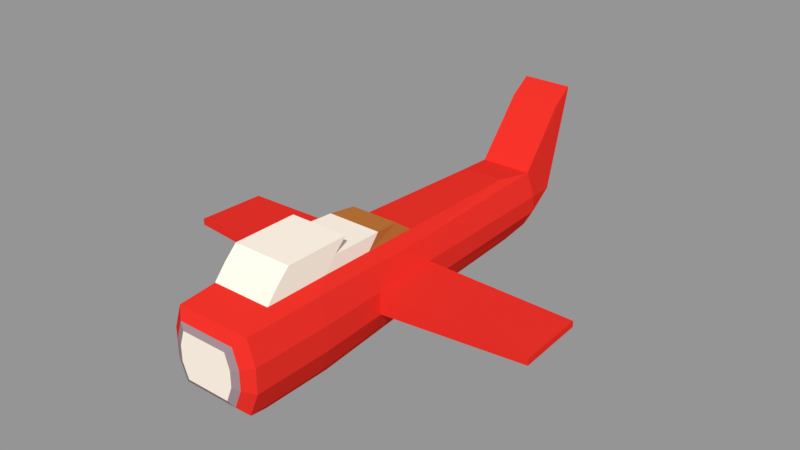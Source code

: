 # Source: PlaneModel01.blend  (saved by Blender 2.79.0; exported with 4.5.12 LTS)
import bpy
from mathutils import Matrix  # noqa: F401  (used for matrix-valued properties, if any)

bpy.ops.wm.read_factory_settings(use_empty=True)
scene = bpy.context.scene
scene.name = 'Scene'

# ---- collections
col_collection_1 = bpy.data.collections.new('Collection 1'); scene.collection.children.link(col_collection_1)

# ---- materials (node trees are filled in below, after node groups)
mat_grey = bpy.data.materials.new('Grey')
mat_grey.alpha_threshold = 0.0
mat_grey.use_transparent_shadow = False
mat_grey.diffuse_color = (0.3424, 0.2466, 0.2714, 1.0)
mat_grey.roughness = 0.5
mat_grey.line_color = (0.0, 0.0, 0.0, 1.0)
mat_blanc = bpy.data.materials.new('Blanc')
mat_blanc.alpha_threshold = 0.0
mat_blanc.use_transparent_shadow = False
mat_blanc.diffuse_color = (1.0, 0.9014, 0.7747, 1.0)
mat_blanc.roughness = 0.5
mat_blanc.line_color = (0.0, 0.0, 0.0, 1.0)
mat_red = bpy.data.materials.new('Red')
mat_red.alpha_threshold = 0.0
mat_red.use_transparent_shadow = False
mat_red.diffuse_color = (0.8, 0.03033, 0.02107, 1.0)
mat_red.roughness = 0.5
mat_red.line_color = (0.0, 0.0, 0.0, 1.0)
mat_marron = bpy.data.materials.new('Marron')
mat_marron.alpha_threshold = 0.0
mat_marron.use_transparent_shadow = False
mat_marron.diffuse_color = (0.4969, 0.1706, 0.03875, 1.0)
mat_marron.roughness = 0.5
mat_marron.line_color = (0.0, 0.0, 0.0, 1.0)

# ---- material node trees

# ---- meshes
me_cube_001 = bpy.data.meshes.new('Cube.001')
me_cube_001.from_pydata([(0.7805, -0.2085, 3.482), (0.8208, 1.26, 2.357), (0.7552, 1.573, -1.307), (0.8208, 1.639, 0.2312), (0.8208, 1.639, 2.03), (0.8208, 1.979, -0.1218), (0.8208, 1.979, 1.677), (0.7552, 1.194, -0.9806), (0.6873, 1.126, -2.575), (0.6873, 1.505, -2.044), (0.6145, -0.6256, 3.482), (0.7805, 0.2085, 3.482), (0.646, 0.6256, 3.482), (0.7023, -0.7023, -7.61), (1.0, -1.0, 1.0), (0.7275, 0.8653, -7.61), (1.05, 1.0, 1.0), (1.0, -1.0, 3.192), (1.05, 1.0, 3.192), (0.8374, -0.8374, -2.817), (0.8877, 0.8374, -2.817), (0.9201, -0.9201, -0.8746), (0.9705, 0.9201, -0.8746), (0.9677, -0.2341, -7.61), (0.9677, 0.2341, -7.61), (1.265, -0.3333, 1.0), (1.265, 0.3333, 1.0), (1.265, -0.3333, 3.192), (1.265, 0.3333, 3.192), (1.103, 0.2791, -2.817), (1.103, -0.2791, -2.817), (1.186, 0.3067, -0.8746), (1.186, -0.3067, -0.8746), (5.136, 0.08258, -2.989), (5.136, -0.08258, -2.989), (5.219, 0.09074, -1.046), (5.219, -0.09074, -1.046), (0.6159, -0.9086, -6.854), (0.807, -1.1, -0.947), (0.877, -1.17, 0.697), (0.877, -1.17, 2.62), (0.7344, -1.027, -2.651), (0.5764, 1.015, -6.509), (0.8208, 1.26, 0.558), (0.7023, 0.01342, -8.716), (0.7023, 2.844, -9.497), (0.7023, 2.453, -8.911), (0.7684, -0.775, 3.401), (0.974, 0.2583, 3.401), (0.8074, 0.775, 3.401), (0.974, -0.2583, 3.401), (-0.7805, -0.2085, 3.482), (-0.8208, 1.26, 2.357), (-0.7552, 1.573, -1.307), (-0.8208, 1.639, 0.2312), (-0.8208, 1.639, 2.03), (-0.8208, 1.979, -0.1218), (-0.8208, 1.979, 1.677), (-0.7552, 1.194, -0.9806), (-0.6873, 1.126, -2.575), (-0.6873, 1.505, -2.044), (-0.6145, -0.6256, 3.482), (-0.7805, 0.2085, 3.482), (-0.646, 0.6256, 3.482), (-0.7023, -0.7023, -7.61), (-1.0, -1.0, 1.0), (-0.7275, 0.8653, -7.61), (-1.05, 1.0, 1.0), (-1.0, -1.0, 3.192), (-1.05, 1.0, 3.192), (-0.8374, -0.8374, -2.817), (-0.8877, 0.8374, -2.817), (-0.9201, -0.9201, -0.8746), (-0.9705, 0.9201, -0.8746), (-0.9677, -0.2341, -7.61), (-0.9677, 0.2341, -7.61), (-1.265, -0.3333, 1.0), (-1.265, 0.3333, 1.0), (-1.265, -0.3333, 3.192), (-1.265, 0.3333, 3.192), (-1.103, 0.2791, -2.817), (-1.103, -0.2791, -2.817), (-1.186, 0.3067, -0.8746), (-1.186, -0.3067, -0.8746), (-5.136, 0.08258, -2.989), (-5.136, -0.08258, -2.989), (-5.219, 0.09074, -1.046), (-5.219, -0.09074, -1.046), (-0.6159, -0.9086, -6.854), (-0.807, -1.1, -0.947), (-0.877, -1.17, 0.697), (-0.877, -1.17, 2.62), (-0.7344, -1.027, -2.651), (-0.5764, 1.015, -6.509), (-0.8208, 1.26, 0.558), (-0.7023, 0.01342, -8.716), (-0.7023, 2.844, -9.497), (-0.7023, 2.453, -8.911), (-0.7684, -0.775, 3.401), (-0.974, 0.2583, 3.401), (-0.8074, 0.775, 3.401), (-0.974, -0.2583, 3.401), (0.0, 1.979, -0.1218), (0.0, 1.194, -0.9806), (0.0, 1.573, -1.307), (0.0, 1.126, -2.575), (0.0, 0.2341, -7.61), (0.0, -0.7023, -7.61), (0.0, -0.2341, -7.61), (0.0, -0.9086, -6.854), (0.0, 1.015, -6.509), (0.0, 0.8652, -7.61), (0.0, 2.844, -9.497), (0.0, 2.453, -8.911), (0.0, 1.505, -2.044), (0.0, 0.01342, -8.716), (0.0, 0.6256, 3.482), (0.0, -0.2085, 3.482), (0.0, 0.2085, 3.482), (0.0, -0.775, 3.401), (0.0, -0.6256, 3.482), (0.0, 0.775, 3.401), (0.0, -0.2583, 3.401), (0.0, 0.2583, 3.401), (0.0, 1.0, 3.192), (0.0, -1.0, 3.192), (0.0, -1.17, 2.62), (0.0, 1.26, 2.357), (0.0, -1.17, 0.697), (0.0, 1.639, 2.03), (0.0, 1.26, 0.558), (0.0, 1.979, 1.677), (0.0, -1.1, -0.947), (0.0, 1.639, 0.2312), (0.0, -1.027, -2.651)], [], [(48, 49, 121, 123), (47, 50, 122, 119), (50, 48, 123, 122), (49, 121, 116, 12), (48, 49, 12, 11), (47, 50, 0, 10), (50, 48, 11, 0), (5, 3, 133, 102), (43, 7, 2, 3), (1, 43, 3, 4), (4, 3, 5, 6), (3, 2, 104, 133), (6, 5, 102, 131), (7, 8, 9, 2), (11, 12, 116, 118), (10, 0, 117, 120), (0, 11, 118, 117), (31, 22, 16, 26), (20, 15, 42, 8), (28, 18, 49, 48), (26, 16, 18, 28), (24, 15, 20, 29), (21, 14, 39, 38), (29, 20, 22, 31), (14, 17, 40, 39), (19, 30, 32, 21), (29, 31, 35, 33), (13, 23, 30, 19), (23, 24, 29, 30), (14, 25, 27, 17), (25, 26, 28, 27), (18, 124, 121, 49), (21, 32, 25, 14), (32, 31, 26, 25), (34, 33, 35, 36), (31, 32, 36, 35), (30, 29, 33, 34), (32, 30, 34, 36), (13, 19, 41, 37), (19, 21, 38, 41), (17, 125, 126, 40), (43, 130, 127, 1), (16, 22, 7, 43), (18, 16, 43, 1), (22, 20, 8, 7), (15, 111, 110, 42), (13, 107, 115, 44), (44, 115, 112, 45), (45, 112, 113, 46), (46, 113, 111, 15), (45, 46, 15, 44), (24, 44, 15), (23, 13, 44), (44, 24, 23), (17, 27, 50, 47), (27, 28, 48, 50), (134, 109, 37, 41), (131, 129, 4, 6), (105, 103, 7, 8), (103, 130, 43, 7), (132, 134, 41, 38), (114, 104, 2, 9), (126, 128, 39, 40), (119, 125, 17, 47), (110, 105, 8, 42), (105, 114, 9, 8), (127, 124, 18, 1), (108, 106, 24, 23), (109, 107, 13, 37), (129, 127, 1, 4), (128, 132, 38, 39), (106, 111, 15, 24), (120, 119, 47, 10), (107, 108, 23, 13), (99, 123, 121, 100), (98, 119, 122, 101), (101, 122, 123, 99), (100, 63, 116, 121), (99, 62, 63, 100), (98, 61, 51, 101), (101, 51, 62, 99), (56, 102, 133, 54), (94, 54, 53, 58), (52, 55, 54, 94), (55, 57, 56, 54), (54, 133, 104, 53), (57, 131, 102, 56), (58, 53, 60, 59), (62, 118, 116, 63), (61, 120, 117, 51), (51, 117, 118, 62), (82, 77, 67, 73), (71, 59, 93, 66), (79, 99, 100, 69), (77, 79, 69, 67), (75, 80, 71, 66), (72, 89, 90, 65), (80, 82, 73, 71), (65, 90, 91, 68), (70, 72, 83, 81), (80, 84, 86, 82), (64, 70, 81, 74), (74, 81, 80, 75), (65, 68, 78, 76), (76, 78, 79, 77), (69, 100, 121, 124), (72, 65, 76, 83), (83, 76, 77, 82), (85, 87, 86, 84), (82, 86, 87, 83), (81, 85, 84, 80), (83, 87, 85, 81), (64, 88, 92, 70), (70, 92, 89, 72), (68, 91, 126, 125), (94, 52, 127, 130), (67, 94, 58, 73), (69, 52, 94, 67), (73, 58, 59, 71), (66, 93, 110, 111), (64, 95, 115, 107), (95, 96, 112, 115), (96, 97, 113, 112), (97, 66, 111, 113), (96, 95, 66, 97), (75, 66, 95), (74, 95, 64), (95, 74, 75), (68, 98, 101, 78), (78, 101, 99, 79), (134, 92, 88, 109), (131, 57, 55, 129), (105, 59, 58, 103), (103, 58, 94, 130), (132, 89, 92, 134), (114, 60, 53, 104), (126, 91, 90, 128), (119, 98, 68, 125), (110, 93, 59, 105), (105, 59, 60, 114), (127, 52, 69, 124), (108, 74, 75, 106), (109, 88, 64, 107), (129, 55, 52, 127), (128, 90, 89, 132), (106, 75, 66, 111), (120, 61, 98, 119), (107, 64, 74, 108)])
me_cube_001.polygons.foreach_set('material_index', [0, 0, 0, 0, 0, 0, 0, 1, 2, 2, 2, 2, 2, 4, 2, 2, 2, 3, 3, 3, 3, 3, 3, 3, 3, 3, 3, 3, 3, 3, 3, 3, 3, 3, 3, 3, 3, 3, 3, 3, 3, 3, 3, 3, 3, 3, 3, 3, 3, 3, 3, 3, 3, 3, 3, 3, 3, 2, 3, 3, 3, 4, 3, 3, 3, 4, 3, 3, 3, 2, 3, 3, 0, 3, 0, 0, 0, 0, 0, 0, 0, 1, 2, 2, 2, 2, 2, 4, 2, 2, 2, 3, 3, 3, 3, 3, 3, 3, 3, 3, 3, 3, 3, 3, 3, 3, 3, 3, 3, 3, 3, 3, 3, 3, 3, 3, 3, 3, 3, 3, 3, 3, 3, 3, 3, 3, 3, 3, 3, 3, 3, 2, 3, 3, 3, 4, 3, 3, 3, 4, 3, 3, 3, 2, 3, 3, 0, 3])
me_cube_001.materials.append(mat_grey)
me_cube_001.materials.append(None)
me_cube_001.materials.append(mat_blanc)
me_cube_001.materials.append(mat_red)
me_cube_001.materials.append(mat_marron)
me_cube_001.use_remesh_preserve_volume = False
me_cube_001.use_remesh_preserve_attributes = False
me_cube_001.use_mirror_vertex_groups = False
me_cube_001.update()

# ---- objects
ob_cube_001 = bpy.data.objects.new('Cube.001', me_cube_001)

# ---- transforms, parenting, visibility, modifiers, constraints
ob_cube_001.location = (0.0, 0.0, 0.0)
ob_cube_001.rotation_euler = (1.571, -0.0, 0.0)
ob_cube_001.lock_rotations_4d = False
ob_cube_001.empty_display_type = 'ARROWS'
ob_cube_001.lineart.crease_threshold = 0.0

# ---- collection membership
col_collection_1.objects.link(ob_cube_001)

# ---- scene / render settings (as saved in the file)
scene.frame_start = 1; scene.frame_end = 250; scene.frame_set(1)
scene.render.engine = 'BLENDER_EEVEE_NEXT'
scene.render.resolution_percentage = 50
scene.render.dither_intensity = 0.0
scene.cycles.use_denoising = False
scene.cycles.samples = 128
scene.cycles.sampling_pattern = 'TABULATED_SOBOL'
scene.cycles.use_adaptive_sampling = False
scene.cycles.use_light_tree = False
scene.cycles.blur_glossy = 0.0
scene.cycles.sample_clamp_indirect = 0.0
scene.view_settings.view_transform = 'Standard'
bpy.context.view_layer.update()

# ---- added for rendering (the .blend has no active camera and no usable light): camera, sun + grey world if the file has none
cam_auto = bpy.data.cameras.new('AutoCamera')
cam_auto.lens = 50.0
cam_auto.sensor_width = 36.0
cam_auto.clip_end = 1000.0
ob_auto_camera = bpy.data.objects.new('AutoCamera', cam_auto)
scene.collection.objects.link(ob_auto_camera)
ob_auto_camera.location = (15.8509, -16.0136, 13.5177)
ob_auto_camera.rotation_euler = (1.09748, -7.21219e-08, 0.694738)
scene.camera = ob_auto_camera
light_auto_sun = bpy.data.lights.new('AutoSun', 'SUN')
light_auto_sun.energy = 3.0
light_auto_sun.angle = 0.0523599
ob_auto_sun = bpy.data.objects.new('AutoSun', light_auto_sun)
scene.collection.objects.link(ob_auto_sun)
ob_auto_sun.rotation_euler = (0.872665, 0.174533, 0.523599)
if scene.world is None:
    world_auto = bpy.data.worlds.new('AutoWorld')
    world_auto.color = (0.3, 0.3, 0.3)
    scene.world = world_auto
bpy.context.view_layer.update()
